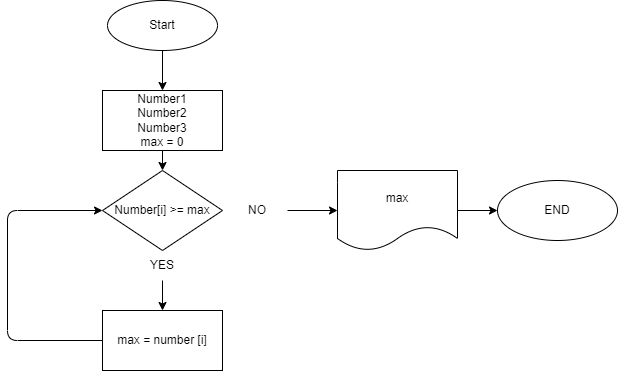

The diagram above was exported from draw.io. Its source (the exported page's mxGraphModel, read from the mxfile embedded in the PNG):
<mxGraphModel dx="586" dy="435" grid="1" gridSize="10" guides="1" tooltips="1" connect="1" arrows="1" fold="1" page="1" pageScale="1" pageWidth="827" pageHeight="1169" math="0" shadow="0">
  <root>
    <mxCell id="0" />
    <mxCell id="1" parent="0" />
    <mxCell id="6" value="" style="edgeStyle=none;html=1;" edge="1" parent="1" source="2" target="5">
      <mxGeometry relative="1" as="geometry" />
    </mxCell>
    <mxCell id="2" value="Start" style="ellipse;whiteSpace=wrap;html=1;" vertex="1" parent="1">
      <mxGeometry x="310" y="10" width="110" height="50" as="geometry" />
    </mxCell>
    <mxCell id="8" value="" style="edgeStyle=none;html=1;" edge="1" parent="1" source="5" target="7">
      <mxGeometry relative="1" as="geometry" />
    </mxCell>
    <mxCell id="5" value="Number1&lt;br&gt;Number2&lt;br&gt;Number3&lt;br&gt;max = 0" style="whiteSpace=wrap;html=1;" vertex="1" parent="1">
      <mxGeometry x="305" y="100" width="120" height="60" as="geometry" />
    </mxCell>
    <mxCell id="7" value="Number[i] &amp;gt;= max" style="rhombus;whiteSpace=wrap;html=1;" vertex="1" parent="1">
      <mxGeometry x="305" y="180" width="120" height="80" as="geometry" />
    </mxCell>
    <mxCell id="15" value="" style="edgeStyle=none;html=1;" edge="1" parent="1" source="9" target="14">
      <mxGeometry relative="1" as="geometry" />
    </mxCell>
    <mxCell id="9" value="NO" style="text;html=1;strokeColor=none;fillColor=none;align=center;verticalAlign=middle;whiteSpace=wrap;rounded=0;" vertex="1" parent="1">
      <mxGeometry x="430" y="205" width="60" height="30" as="geometry" />
    </mxCell>
    <mxCell id="12" value="" style="edgeStyle=none;html=1;" edge="1" parent="1" source="10" target="11">
      <mxGeometry relative="1" as="geometry" />
    </mxCell>
    <mxCell id="10" value="YES" style="text;html=1;strokeColor=none;fillColor=none;align=center;verticalAlign=middle;whiteSpace=wrap;rounded=0;" vertex="1" parent="1">
      <mxGeometry x="335" y="260" width="60" height="30" as="geometry" />
    </mxCell>
    <mxCell id="13" style="edgeStyle=none;html=1;entryX=0;entryY=0.5;entryDx=0;entryDy=0;exitX=0;exitY=0.5;exitDx=0;exitDy=0;" edge="1" parent="1" source="11" target="7">
      <mxGeometry relative="1" as="geometry">
        <Array as="points">
          <mxPoint x="210" y="350" />
          <mxPoint x="210" y="220" />
        </Array>
      </mxGeometry>
    </mxCell>
    <mxCell id="11" value="max = number [i]" style="whiteSpace=wrap;html=1;" vertex="1" parent="1">
      <mxGeometry x="305" y="320" width="120" height="60" as="geometry" />
    </mxCell>
    <mxCell id="17" value="" style="edgeStyle=none;html=1;" edge="1" parent="1" source="14" target="16">
      <mxGeometry relative="1" as="geometry" />
    </mxCell>
    <mxCell id="14" value="max" style="shape=document;whiteSpace=wrap;html=1;boundedLbl=1;" vertex="1" parent="1">
      <mxGeometry x="540" y="180" width="120" height="80" as="geometry" />
    </mxCell>
    <mxCell id="16" value="END" style="ellipse;whiteSpace=wrap;html=1;" vertex="1" parent="1">
      <mxGeometry x="700" y="190" width="120" height="60" as="geometry" />
    </mxCell>
  </root>
</mxGraphModel>